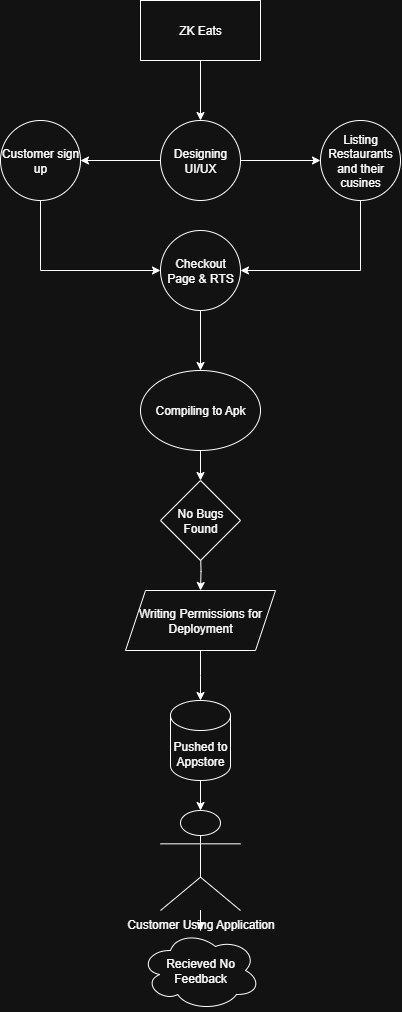

The diagram above was exported from draw.io. Its source (the exported page's mxGraphModel, read from the mxfile embedded in the PNG):
<mxGraphModel dx="523" dy="301" grid="1" gridSize="10" guides="1" tooltips="1" connect="1" arrows="1" fold="1" page="1" pageScale="1" pageWidth="850" pageHeight="1100" math="0" shadow="0">
  <root>
    <mxCell id="0" />
    <mxCell id="1" parent="0" />
    <mxCell id="Q_2xT-uMUt7tWXh7Ipwg-3" style="edgeStyle=orthogonalEdgeStyle;rounded=0;orthogonalLoop=1;jettySize=auto;html=1;entryX=0.5;entryY=0;entryDx=0;entryDy=0;" parent="1" source="Q_2xT-uMUt7tWXh7Ipwg-1" target="Q_2xT-uMUt7tWXh7Ipwg-2" edge="1">
      <mxGeometry relative="1" as="geometry" />
    </mxCell>
    <mxCell id="Q_2xT-uMUt7tWXh7Ipwg-1" value="ZK Eats" style="rounded=0;whiteSpace=wrap;html=1;" parent="1" vertex="1">
      <mxGeometry x="390" y="20" width="120" height="60" as="geometry" />
    </mxCell>
    <mxCell id="xvtMYpdRW8p_TDMaqbKv-2" value="" style="edgeStyle=orthogonalEdgeStyle;rounded=0;orthogonalLoop=1;jettySize=auto;html=1;" edge="1" parent="1" source="Q_2xT-uMUt7tWXh7Ipwg-2" target="xvtMYpdRW8p_TDMaqbKv-1">
      <mxGeometry relative="1" as="geometry" />
    </mxCell>
    <mxCell id="xvtMYpdRW8p_TDMaqbKv-4" value="" style="edgeStyle=orthogonalEdgeStyle;rounded=0;orthogonalLoop=1;jettySize=auto;html=1;" edge="1" parent="1" source="Q_2xT-uMUt7tWXh7Ipwg-2" target="xvtMYpdRW8p_TDMaqbKv-3">
      <mxGeometry relative="1" as="geometry" />
    </mxCell>
    <mxCell id="Q_2xT-uMUt7tWXh7Ipwg-2" value="Designing UI/UX" style="ellipse;whiteSpace=wrap;html=1;aspect=fixed;" parent="1" vertex="1">
      <mxGeometry x="410" y="140" width="80" height="80" as="geometry" />
    </mxCell>
    <mxCell id="Q_2xT-uMUt7tWXh7Ipwg-11" style="edgeStyle=orthogonalEdgeStyle;rounded=0;orthogonalLoop=1;jettySize=auto;html=1;exitX=0.5;exitY=1;exitDx=0;exitDy=0;entryX=0.5;entryY=0;entryDx=0;entryDy=0;entryPerimeter=0;" parent="1" edge="1">
      <mxGeometry relative="1" as="geometry">
        <mxPoint x="450" y="570" as="sourcePoint" />
        <mxPoint x="450" y="610" as="targetPoint" />
      </mxGeometry>
    </mxCell>
    <mxCell id="xvtMYpdRW8p_TDMaqbKv-11" style="edgeStyle=orthogonalEdgeStyle;rounded=0;orthogonalLoop=1;jettySize=auto;html=1;exitX=0.5;exitY=1;exitDx=0;exitDy=0;entryX=0;entryY=0.5;entryDx=0;entryDy=0;" edge="1" parent="1" source="xvtMYpdRW8p_TDMaqbKv-1" target="xvtMYpdRW8p_TDMaqbKv-8">
      <mxGeometry relative="1" as="geometry" />
    </mxCell>
    <mxCell id="xvtMYpdRW8p_TDMaqbKv-1" value="Customer sign up" style="ellipse;whiteSpace=wrap;html=1;" vertex="1" parent="1">
      <mxGeometry x="250" y="140" width="80" height="80" as="geometry" />
    </mxCell>
    <mxCell id="xvtMYpdRW8p_TDMaqbKv-12" style="edgeStyle=orthogonalEdgeStyle;rounded=0;orthogonalLoop=1;jettySize=auto;html=1;exitX=0.5;exitY=1;exitDx=0;exitDy=0;entryX=1;entryY=0.5;entryDx=0;entryDy=0;" edge="1" parent="1" source="xvtMYpdRW8p_TDMaqbKv-3" target="xvtMYpdRW8p_TDMaqbKv-8">
      <mxGeometry relative="1" as="geometry" />
    </mxCell>
    <mxCell id="xvtMYpdRW8p_TDMaqbKv-3" value="Listing Restaurants and their cusines" style="ellipse;whiteSpace=wrap;html=1;" vertex="1" parent="1">
      <mxGeometry x="570" y="140" width="80" height="80" as="geometry" />
    </mxCell>
    <mxCell id="xvtMYpdRW8p_TDMaqbKv-23" style="edgeStyle=orthogonalEdgeStyle;rounded=0;orthogonalLoop=1;jettySize=auto;html=1;exitX=0.5;exitY=1;exitDx=0;exitDy=0;entryX=0.5;entryY=0;entryDx=0;entryDy=0;" edge="1" parent="1" source="xvtMYpdRW8p_TDMaqbKv-8" target="xvtMYpdRW8p_TDMaqbKv-13">
      <mxGeometry relative="1" as="geometry" />
    </mxCell>
    <mxCell id="xvtMYpdRW8p_TDMaqbKv-8" value="Checkout Page &amp;amp; RTS" style="ellipse;whiteSpace=wrap;html=1;aspect=fixed;" vertex="1" parent="1">
      <mxGeometry x="410" y="250" width="80" height="80" as="geometry" />
    </mxCell>
    <mxCell id="xvtMYpdRW8p_TDMaqbKv-24" style="edgeStyle=orthogonalEdgeStyle;rounded=0;orthogonalLoop=1;jettySize=auto;html=1;exitX=0.5;exitY=1;exitDx=0;exitDy=0;entryX=0.5;entryY=0;entryDx=0;entryDy=0;" edge="1" parent="1" source="xvtMYpdRW8p_TDMaqbKv-13" target="xvtMYpdRW8p_TDMaqbKv-14">
      <mxGeometry relative="1" as="geometry" />
    </mxCell>
    <mxCell id="xvtMYpdRW8p_TDMaqbKv-13" value="Compiling to Apk" style="ellipse;whiteSpace=wrap;html=1;" vertex="1" parent="1">
      <mxGeometry x="390" y="390" width="120" height="80" as="geometry" />
    </mxCell>
    <mxCell id="xvtMYpdRW8p_TDMaqbKv-14" value="No Bugs Found" style="rhombus;whiteSpace=wrap;html=1;" vertex="1" parent="1">
      <mxGeometry x="410" y="500" width="80" height="80" as="geometry" />
    </mxCell>
    <mxCell id="xvtMYpdRW8p_TDMaqbKv-17" style="edgeStyle=orthogonalEdgeStyle;rounded=0;orthogonalLoop=1;jettySize=auto;html=1;exitX=0.5;exitY=1;exitDx=0;exitDy=0;entryX=0.5;entryY=0;entryDx=0;entryDy=0;" edge="1" parent="1" source="xvtMYpdRW8p_TDMaqbKv-15">
      <mxGeometry relative="1" as="geometry">
        <mxPoint x="450" y="720" as="targetPoint" />
      </mxGeometry>
    </mxCell>
    <mxCell id="xvtMYpdRW8p_TDMaqbKv-15" value="Writing Permissions for Deployment" style="shape=parallelogram;perimeter=parallelogramPerimeter;whiteSpace=wrap;html=1;fixedSize=1;" vertex="1" parent="1">
      <mxGeometry x="375" y="610" width="150" height="60" as="geometry" />
    </mxCell>
    <mxCell id="xvtMYpdRW8p_TDMaqbKv-18" value="Pushed to Appstore" style="shape=cylinder3;whiteSpace=wrap;html=1;boundedLbl=1;backgroundOutline=1;size=15;" vertex="1" parent="1">
      <mxGeometry x="420" y="720" width="60" height="80" as="geometry" />
    </mxCell>
    <mxCell id="xvtMYpdRW8p_TDMaqbKv-22" style="edgeStyle=orthogonalEdgeStyle;rounded=0;orthogonalLoop=1;jettySize=auto;html=1;" edge="1" parent="1" source="xvtMYpdRW8p_TDMaqbKv-19" target="xvtMYpdRW8p_TDMaqbKv-21">
      <mxGeometry relative="1" as="geometry" />
    </mxCell>
    <mxCell id="xvtMYpdRW8p_TDMaqbKv-19" value="Customer Using Application" style="shape=umlActor;verticalLabelPosition=bottom;verticalAlign=top;html=1;outlineConnect=0;" vertex="1" parent="1">
      <mxGeometry x="410" y="830" width="80" height="100" as="geometry" />
    </mxCell>
    <mxCell id="xvtMYpdRW8p_TDMaqbKv-20" style="edgeStyle=orthogonalEdgeStyle;rounded=0;orthogonalLoop=1;jettySize=auto;html=1;exitX=0.5;exitY=1;exitDx=0;exitDy=0;exitPerimeter=0;entryX=0.5;entryY=0;entryDx=0;entryDy=0;entryPerimeter=0;" edge="1" parent="1" source="xvtMYpdRW8p_TDMaqbKv-18" target="xvtMYpdRW8p_TDMaqbKv-19">
      <mxGeometry relative="1" as="geometry" />
    </mxCell>
    <mxCell id="xvtMYpdRW8p_TDMaqbKv-21" value="Recieved No Feedback" style="ellipse;shape=cloud;whiteSpace=wrap;html=1;" vertex="1" parent="1">
      <mxGeometry x="390" y="950" width="120" height="80" as="geometry" />
    </mxCell>
  </root>
</mxGraphModel>